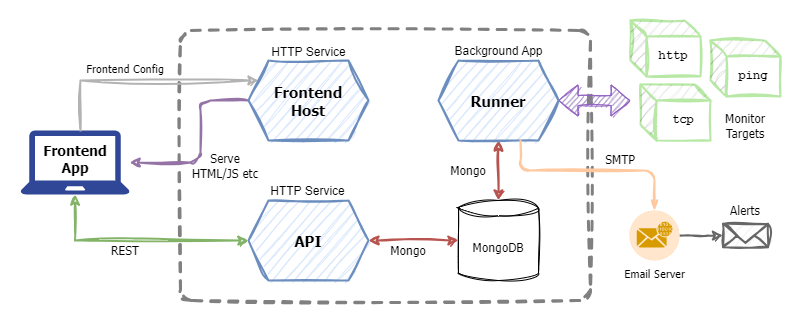

The diagram above was exported from draw.io. Its source (the exported page's mxGraphModel, read from the mxfile embedded in the PNG):
<mxGraphModel dx="877" dy="402" grid="1" gridSize="10" guides="1" tooltips="1" connect="1" arrows="1" fold="1" page="0" pageScale="1" pageWidth="827" pageHeight="1169" background="#ffffff" math="0" shadow="0">
  <root>
    <mxCell id="0" />
    <mxCell id="1" parent="0" />
    <mxCell id="H5QgP3_3cIOVjlh4MGi_-10" value="" style="rounded=1;whiteSpace=wrap;html=1;fillColor=none;glass=0;strokeColor=#808080;arcSize=4;sketch=1;curveFitting=1;jiggle=2;strokeWidth=3;dashed=1;" parent="1" vertex="1">
      <mxGeometry x="190" y="50" width="410" height="270" as="geometry" />
    </mxCell>
    <mxCell id="14" style="edgeStyle=orthogonalEdgeStyle;html=1;exitX=0;exitY=0.5;exitDx=0;exitDy=0;sketch=1;curveFitting=1;jiggle=2;fillColor=#e1d5e7;strokeColor=#9673a6;strokeWidth=2;" parent="1" source="3" target="H5QgP3_3cIOVjlh4MGi_-8" edge="1">
      <mxGeometry relative="1" as="geometry">
        <Array as="points">
          <mxPoint x="210" y="120" />
          <mxPoint x="210" y="182" />
        </Array>
      </mxGeometry>
    </mxCell>
    <mxCell id="3" value="Frontend&lt;br style=&quot;font-size: 15px;&quot;&gt;Host" style="shape=hexagon;perimeter=hexagonPerimeter2;whiteSpace=wrap;html=1;fixedSize=1;sketch=1;curveFitting=1;jiggle=2;fillColor=#dae8fc;strokeColor=#6c8ebf;strokeWidth=2;fontFamily=Tahoma;fontSize=15;fontStyle=1" parent="1" vertex="1">
      <mxGeometry x="258" y="80" width="120" height="80" as="geometry" />
    </mxCell>
    <mxCell id="7" value="" style="edgeStyle=none;html=1;sketch=1;curveFitting=1;jiggle=2;fillColor=#f8cecc;strokeColor=#b85450;strokeWidth=2;startArrow=classic;startFill=1;" parent="1" source="4" target="6" edge="1">
      <mxGeometry relative="1" as="geometry" />
    </mxCell>
    <mxCell id="4" value="API" style="shape=hexagon;perimeter=hexagonPerimeter2;whiteSpace=wrap;html=1;fixedSize=1;sketch=1;curveFitting=1;jiggle=2;fillColor=#dae8fc;strokeColor=#6c8ebf;strokeWidth=2;fontFamily=Tahoma;fontSize=15;fontStyle=1" parent="1" vertex="1">
      <mxGeometry x="258" y="220" width="120" height="80" as="geometry" />
    </mxCell>
    <mxCell id="8" value="" style="edgeStyle=none;html=1;sketch=1;curveFitting=1;jiggle=2;fillColor=#f8cecc;strokeColor=#b85450;strokeWidth=2;startArrow=classic;startFill=1;" parent="1" source="5" target="6" edge="1">
      <mxGeometry relative="1" as="geometry" />
    </mxCell>
    <mxCell id="5" value="Runner" style="shape=hexagon;perimeter=hexagonPerimeter2;whiteSpace=wrap;html=1;fixedSize=1;sketch=1;curveFitting=1;jiggle=2;fillColor=#dae8fc;strokeColor=#6c8ebf;strokeWidth=2;fontFamily=Tahoma;fontSize=15;fontStyle=1" parent="1" vertex="1">
      <mxGeometry x="448" y="80" width="120" height="80" as="geometry" />
    </mxCell>
    <mxCell id="6" value="MongoDB" style="shape=cylinder3;whiteSpace=wrap;html=1;boundedLbl=1;backgroundOutline=1;size=7.655172413793082;sketch=1;curveFitting=1;jiggle=2;fontFamily=Tahoma;" parent="1" vertex="1">
      <mxGeometry x="468" y="220" width="80" height="80" as="geometry" />
    </mxCell>
    <mxCell id="H5QgP3_3cIOVjlh4MGi_-12" style="edgeStyle=orthogonalEdgeStyle;rounded=0;orthogonalLoop=1;jettySize=auto;html=1;entryX=0;entryY=0.5;entryDx=0;entryDy=0;sketch=1;curveFitting=1;jiggle=2;fillColor=#d5e8d4;strokeColor=#82b366;strokeWidth=2;startArrow=classic;startFill=1;" parent="1" source="H5QgP3_3cIOVjlh4MGi_-8" target="4" edge="1">
      <mxGeometry relative="1" as="geometry">
        <Array as="points">
          <mxPoint x="85" y="260" />
        </Array>
      </mxGeometry>
    </mxCell>
    <mxCell id="H5QgP3_3cIOVjlh4MGi_-8" value="" style="sketch=0;pointerEvents=1;shadow=0;dashed=0;html=1;strokeColor=none;fillColor=#2F4796;labelPosition=center;verticalLabelPosition=bottom;verticalAlign=top;outlineConnect=0;align=center;shape=mxgraph.office.devices.laptop;" parent="1" vertex="1">
      <mxGeometry x="30" y="150" width="109.18" height="64" as="geometry" />
    </mxCell>
    <mxCell id="9" value="" style="whiteSpace=wrap;html=1;aspect=fixed;strokeColor=none;" parent="1" vertex="1">
      <mxGeometry x="10" y="20" width="30" height="30" as="geometry" />
    </mxCell>
    <mxCell id="10" value="" style="whiteSpace=wrap;html=1;aspect=fixed;strokeColor=none;" parent="1" vertex="1">
      <mxGeometry x="780" y="313" width="30" height="30" as="geometry" />
    </mxCell>
    <mxCell id="11" value="Frontend App" style="text;html=1;strokeColor=none;fillColor=none;align=center;verticalAlign=middle;whiteSpace=wrap;rounded=0;fontFamily=Tahoma;fontSize=14;fontStyle=1" parent="1" vertex="1">
      <mxGeometry x="54.59" y="164" width="60" height="30" as="geometry" />
    </mxCell>
    <mxCell id="15" style="edgeStyle=orthogonalEdgeStyle;rounded=0;orthogonalLoop=1;jettySize=auto;html=1;sketch=1;curveFitting=1;jiggle=2;fillColor=#f5f5f5;strokeColor=#B3B3B3;strokeWidth=2;" parent="1" target="3" edge="1">
      <mxGeometry relative="1" as="geometry">
        <Array as="points">
          <mxPoint x="90" y="100" />
        </Array>
        <mxPoint x="90" y="150" as="sourcePoint" />
        <mxPoint x="140" y="70" as="targetPoint" />
      </mxGeometry>
    </mxCell>
    <mxCell id="17" value="http" style="shape=cube;whiteSpace=wrap;html=1;boundedLbl=1;backgroundOutline=1;darkOpacity=0.05;darkOpacity2=0.1;sketch=1;strokeWidth=2;curveFitting=1;jiggle=2;size=16;strokeColor=#B7E8A5;fontFamily=Courier New;fontStyle=1" parent="1" vertex="1">
      <mxGeometry x="640" y="40" width="70" height="56" as="geometry" />
    </mxCell>
    <mxCell id="19" value="ping" style="shape=cube;whiteSpace=wrap;html=1;boundedLbl=1;backgroundOutline=1;darkOpacity=0.05;darkOpacity2=0.1;sketch=1;strokeWidth=2;curveFitting=1;jiggle=2;size=16;strokeColor=#B7E8A5;fontFamily=Courier New;fontStyle=1" parent="1" vertex="1">
      <mxGeometry x="720" y="60" width="70" height="56" as="geometry" />
    </mxCell>
    <mxCell id="21" value="" style="shape=flexArrow;endArrow=classic;html=1;sketch=1;strokeWidth=1;fillColor=#9479BD;strokeColor=#9161C2;startArrow=block;" parent="1" source="5" edge="1">
      <mxGeometry width="50" height="50" relative="1" as="geometry">
        <mxPoint x="420" y="250" as="sourcePoint" />
        <mxPoint x="640" y="120" as="targetPoint" />
      </mxGeometry>
    </mxCell>
    <mxCell id="22" value="Frontend Config" style="text;html=1;strokeColor=none;fillColor=none;align=center;verticalAlign=middle;whiteSpace=wrap;rounded=0;fontFamily=Tahoma;fontSize=11;" parent="1" vertex="1">
      <mxGeometry x="70" y="80" width="130" height="16" as="geometry" />
    </mxCell>
    <mxCell id="23" value="tcp" style="shape=cube;whiteSpace=wrap;html=1;boundedLbl=1;backgroundOutline=1;darkOpacity=0.05;darkOpacity2=0.1;sketch=1;strokeWidth=2;curveFitting=1;jiggle=2;size=16;strokeColor=#B7E8A5;fontFamily=Courier New;fontStyle=1" parent="1" vertex="1">
      <mxGeometry x="650" y="104" width="70" height="56" as="geometry" />
    </mxCell>
    <mxCell id="24" value="Monitor&lt;br&gt;Targets" style="text;html=1;strokeColor=none;fillColor=none;align=center;verticalAlign=middle;whiteSpace=wrap;rounded=0;fontFamily=Tahoma;" parent="1" vertex="1">
      <mxGeometry x="725" y="130" width="60" height="30" as="geometry" />
    </mxCell>
    <mxCell id="25" value="REST" style="text;html=1;strokeColor=none;fillColor=none;align=center;verticalAlign=middle;whiteSpace=wrap;rounded=0;fontFamily=Tahoma;" parent="1" vertex="1">
      <mxGeometry x="105" y="260" width="60" height="20" as="geometry" />
    </mxCell>
    <mxCell id="28" value="Serve HTML/JS etc" style="text;html=1;strokeColor=none;fillColor=none;align=center;verticalAlign=middle;whiteSpace=wrap;rounded=0;fontFamily=Tahoma;" parent="1" vertex="1">
      <mxGeometry x="195" y="170" width="80" height="30" as="geometry" />
    </mxCell>
    <mxCell id="29" value="Mongo" style="text;html=1;strokeColor=none;fillColor=none;align=center;verticalAlign=middle;whiteSpace=wrap;rounded=0;fontFamily=Tahoma;" parent="1" vertex="1">
      <mxGeometry x="448" y="180" width="60" height="20" as="geometry" />
    </mxCell>
    <mxCell id="30" value="Mongo" style="text;html=1;strokeColor=none;fillColor=none;align=center;verticalAlign=middle;whiteSpace=wrap;rounded=0;fontFamily=Tahoma;" parent="1" vertex="1">
      <mxGeometry x="388" y="260" width="60" height="20" as="geometry" />
    </mxCell>
    <mxCell id="33" style="edgeStyle=orthogonalEdgeStyle;sketch=1;html=1;strokeColor=#FFC89E;strokeWidth=2;fontFamily=Tahoma;fontSize=11;startArrow=openThin;startFill=0;endArrow=none;endFill=0;fillColor=#ffe6cc;exitX=0.5;exitY=0;exitDx=0;exitDy=0;exitPerimeter=0;" parent="1" source="35" edge="1">
      <mxGeometry relative="1" as="geometry">
        <mxPoint x="530" y="160" as="targetPoint" />
        <mxPoint x="740" y="180" as="sourcePoint" />
        <Array as="points">
          <mxPoint x="664" y="190" />
          <mxPoint x="530" y="190" />
        </Array>
      </mxGeometry>
    </mxCell>
    <mxCell id="34" value="SMTP" style="text;html=1;strokeColor=none;fillColor=none;align=center;verticalAlign=middle;whiteSpace=wrap;rounded=0;fontFamily=Tahoma;" parent="1" vertex="1">
      <mxGeometry x="600" y="169" width="60" height="20" as="geometry" />
    </mxCell>
    <mxCell id="39" value="" style="edgeStyle=orthogonalEdgeStyle;sketch=1;html=1;strokeColor=#666666;strokeWidth=2;fontFamily=Tahoma;fontSize=11;startArrow=none;startFill=0;endArrow=classic;endFill=1;fillColor=#f5f5f5;" parent="1" source="35" target="38" edge="1">
      <mxGeometry relative="1" as="geometry" />
    </mxCell>
    <mxCell id="35" value="Email Server" style="fillColor=#ffe6cc;verticalLabelPosition=bottom;sketch=0;html=1;strokeColor=#d79b00;verticalAlign=top;align=center;points=[[0.145,0.145,0],[0.5,0,0],[0.855,0.145,0],[1,0.5,0],[0.855,0.855,0],[0.5,1,0],[0.145,0.855,0],[0,0.5,0]];pointerEvents=1;shape=mxgraph.cisco_safe.compositeIcon;bgIcon=ellipse;resIcon=mxgraph.cisco_safe.capability.email_encryption;dashed=1;strokeWidth=2;fontFamily=Tahoma;fontSize=11;" parent="1" vertex="1">
      <mxGeometry x="639" y="230" width="50" height="50" as="geometry" />
    </mxCell>
    <mxCell id="38" value="" style="html=1;verticalLabelPosition=bottom;align=center;labelBackgroundColor=#ffffff;verticalAlign=top;strokeWidth=2;strokeColor=#666666;shadow=0;dashed=0;shape=mxgraph.ios7.icons.mail;fontFamily=Tahoma;fontSize=11;sketch=1;curveFitting=1;jiggle=2;fillColor=#f5f5f5;fontColor=#333333;" parent="1" vertex="1">
      <mxGeometry x="732.5" y="243.38" width="45" height="23.25" as="geometry" />
    </mxCell>
    <mxCell id="40" value="Alerts" style="text;html=1;strokeColor=none;fillColor=none;align=center;verticalAlign=middle;whiteSpace=wrap;rounded=0;fontFamily=Tahoma;" parent="1" vertex="1">
      <mxGeometry x="725" y="220" width="60" height="20" as="geometry" />
    </mxCell>
    <mxCell id="41" value="HTTP Service" style="text;html=1;strokeColor=none;fillColor=none;align=center;verticalAlign=middle;whiteSpace=wrap;rounded=0;" vertex="1" parent="1">
      <mxGeometry x="279.5" y="57" width="77" height="30" as="geometry" />
    </mxCell>
    <mxCell id="42" value="HTTP Service" style="text;html=1;strokeColor=none;fillColor=none;align=center;verticalAlign=middle;whiteSpace=wrap;rounded=0;" vertex="1" parent="1">
      <mxGeometry x="276" y="196" width="83" height="30" as="geometry" />
    </mxCell>
    <mxCell id="44" value="Background App" style="text;html=1;strokeColor=none;fillColor=none;align=center;verticalAlign=middle;whiteSpace=wrap;rounded=0;" vertex="1" parent="1">
      <mxGeometry x="460.5" y="56" width="95" height="30" as="geometry" />
    </mxCell>
  </root>
</mxGraphModel>